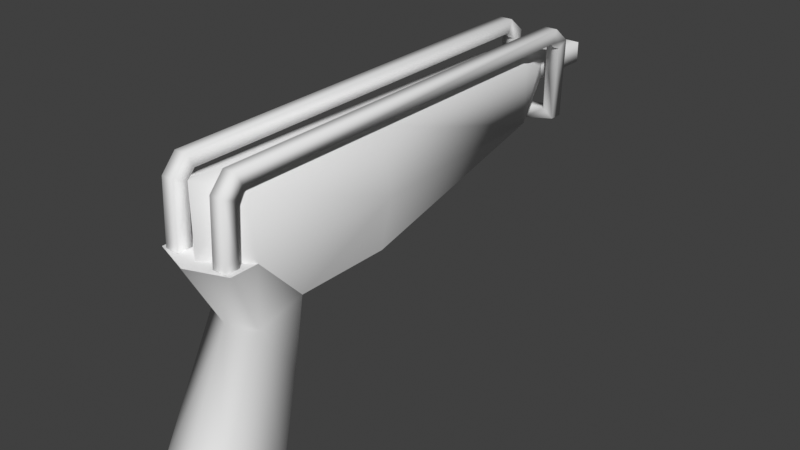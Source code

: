 # Source: wpn_toolklobb.blend  (saved by Blender 5.2.45; exported with 4.5.12 LTS)
import bpy
from mathutils import Matrix  # noqa: F401  (used for matrix-valued properties, if any)

bpy.ops.wm.read_factory_settings(use_empty=True)
scene = bpy.context.scene
scene.name = 'Scene'

# ---- world
world_world = bpy.data.worlds.new('World'); scene.world = world_world
world_world.use_nodes = True; world_world.node_tree.nodes.clear()
_N = world_world.node_tree.nodes; _L = world_world.node_tree.links
n0 = _N.new('ShaderNodeOutputWorld'); n0.name = 'World Output'; n0.location = (300, 300)
n1 = _N.new('ShaderNodeBackground'); n1.name = 'Background'; n1.location = (10, 300)
n1.inputs[0].default_value = (0.05088, 0.05088, 0.05088, 1.0)
_L.new(n1.outputs[0], n0.inputs[0])
n0.is_active_output = True
world_world.color = (0.05088, 0.05088, 0.05088)
world_world.sun_shadow_jitter_overblur = 0.0

# ---- meshes
me_cube_001 = bpy.data.meshes.new('Cube.001')
me_cube_001.from_pydata([(0.02, -0.03038, -0.03), (0.02, -0.03038, 0.05), (0.02, -0.1404, 0.05), (0.02396, -0.1504, 0.009894), (0.02, -0.1011, -0.03), (0.008, 0.1596, 0.0425), (0.008, 0.1596, 0.0275), (0.02444, -0.1796, -0.13), (0.02444, -0.128, -0.14), (0.02396, -0.1604, 0.01011), (0.02, -0.1361, -0.03753), (0.02, -0.1096, -0.08), (0.0, -0.1604, 0.05774), (0.0, -0.03038, -0.03), (0.0, -0.03038, 0.05774), (0.01396, -0.1504, 0.009894), (0.0, -0.09038, -0.03), (0.0, 0.1596, 0.0425), (0.0, 0.1596, 0.0275), (0.0, -0.1873, -0.13), (0.0, -0.1173, -0.14), (0.01396, -0.1604, 0.01011), (0.0, -0.09885, -0.08), (0.0, -0.1438, -0.03753), (0.02, 0.1221, 0.05), (0.0, 0.1221, 0.0075), (0.0, 0.1221, 0.05774), (0.02, 0.1221, 0.0075), (0.0, 0.2096, 0.0425), (0.008, 0.2096, 0.0425), (0.008, 0.2096, 0.0275), (0.0, 0.2096, 0.0275), (0.0, -0.1604, 0.01), (0.02768, -0.1404, 0.01), (0.0, -0.1704, 0.01), (0.02768, -0.1604, 0.01), (0.01396, -0.149, 0.04936), (0.02396, -0.149, 0.04936), (0.01396, -0.1583, 0.05303), (0.02396, -0.1583, 0.05303), (0.01396, -0.1438, 0.05561), (0.02396, -0.1438, 0.05561), (0.01396, -0.1481, 0.06467), (0.02396, -0.1481, 0.06467), (0.01396, 0.1489, 0.05966), (0.02396, 0.1489, 0.05966), (0.01396, 0.1521, 0.06913), (0.02396, 0.1521, 0.06913), (0.01396, 0.1562, 0.05417), (0.02396, 0.1562, 0.05417), (0.01396, 0.1653, 0.05845), (0.02396, 0.1653, 0.05845), (0.01501, 0.1549, 0.007828), (0.02301, 0.1549, 0.001829), (0.01491, 0.1649, 0.007696), (0.02291, 0.1649, 0.001696), (0.0, 0.1549, 0.00703), (0.0, 0.1549, -0.00257), (0.0, 0.1649, 0.006983), (0.0, 0.1649, -0.002617), (0.02768, -0.03038, 0.008944), (-0.02, -0.03038, -0.03), (-0.02, -0.03038, 0.05), (-0.02, -0.1404, 0.05), (-0.02396, -0.1504, 0.009894), (-0.02, -0.1011, -0.03), (-0.008, 0.1596, 0.0425), (-0.008, 0.1596, 0.0275), (-0.02444, -0.1796, -0.13), (-0.02444, -0.128, -0.14), (-0.02396, -0.1604, 0.01011), (-0.02, -0.1361, -0.03753), (-0.02, -0.1096, -0.08), (-0.01396, -0.1504, 0.009894), (-0.01396, -0.1604, 0.01011), (-0.02, 0.1221, 0.05), (-0.02, 0.1221, 0.0075), (-0.008, 0.2096, 0.0425), (-0.008, 0.2096, 0.0275), (-0.02768, -0.1404, 0.01), (-0.02768, -0.1604, 0.01), (-0.01396, -0.149, 0.04936), (-0.02396, -0.149, 0.04936), (-0.01396, -0.1583, 0.05303), (-0.02396, -0.1583, 0.05303), (-0.01396, -0.1438, 0.05561), (-0.02396, -0.1438, 0.05561), (-0.01396, -0.1481, 0.06467), (-0.02396, -0.1481, 0.06467), (-0.01396, 0.1489, 0.05966), (-0.02396, 0.1489, 0.05966), (-0.01396, 0.1521, 0.06913), (-0.02396, 0.1521, 0.06913), (-0.01396, 0.1562, 0.05417), (-0.02396, 0.1562, 0.05417), (-0.01396, 0.1653, 0.05845), (-0.02396, 0.1653, 0.05845), (-0.01501, 0.1549, 0.007828), (-0.02301, 0.1549, 0.001829), (-0.01491, 0.1649, 0.007696), (-0.02291, 0.1649, 0.001696), (-0.02768, -0.03038, 0.008944)], [], [(32, 33, 2, 12), (27, 6, 5, 24), (16, 13, 0, 4), (4, 0, 60, 33), (23, 10, 35, 34), (23, 19, 7, 10), (6, 30, 29, 5), (25, 18, 6, 27), (19, 20, 8, 7), (10, 7, 8, 11), (3, 37, 39, 9), (4, 11, 22, 16), (11, 8, 20, 22), (24, 5, 17, 26), (18, 31, 30, 6), (60, 1, 2, 33), (27, 0, 13, 25), (1, 60, 27, 24), (30, 31, 28, 29), (5, 29, 28, 17), (33, 32, 34, 35), (37, 41, 43, 39), (15, 36, 37, 3), (21, 38, 36, 15), (9, 39, 38, 21), (42, 46, 44, 40), (36, 40, 41, 37), (38, 42, 40, 36), (39, 43, 42, 38), (45, 49, 51, 47), (43, 47, 46, 42), (41, 45, 47, 43), (40, 44, 45, 41), (48, 52, 53, 49), (44, 48, 49, 45), (46, 50, 48, 44), (47, 51, 50, 46), (53, 57, 59, 55), (50, 54, 52, 48), (51, 55, 54, 50), (49, 53, 55, 51), (52, 56, 57, 53), (54, 58, 56, 52), (55, 59, 58, 54), (10, 11, 4), (14, 1, 24, 26), (12, 2, 1, 14), (60, 0, 27), (10, 4, 33, 35), (32, 12, 63, 79), (76, 75, 66, 67), (16, 65, 61, 13), (65, 79, 101, 61), (23, 34, 80, 71), (23, 71, 68, 19), (67, 66, 77, 78), (25, 76, 67, 18), (19, 68, 69, 20), (71, 72, 69, 68), (64, 70, 84, 82), (65, 16, 22, 72), (72, 22, 20, 69), (75, 26, 17, 66), (18, 67, 78, 31), (101, 79, 63, 62), (76, 25, 13, 61), (62, 75, 76, 101), (78, 77, 28, 31), (66, 17, 28, 77), (79, 80, 34, 32), (82, 84, 88, 86), (73, 64, 82, 81), (74, 73, 81, 83), (70, 74, 83, 84), (87, 85, 89, 91), (81, 82, 86, 85), (83, 81, 85, 87), (84, 83, 87, 88), (90, 92, 96, 94), (88, 87, 91, 92), (86, 88, 92, 90), (85, 86, 90, 89), (93, 94, 98, 97), (89, 90, 94, 93), (91, 89, 93, 95), (92, 91, 95, 96), (98, 100, 59, 57), (95, 93, 97, 99), (96, 95, 99, 100), (94, 96, 100, 98), (97, 98, 57, 56), (99, 97, 56, 58), (100, 99, 58, 59), (71, 65, 72), (14, 26, 75, 62), (12, 14, 62, 63), (101, 76, 61), (71, 80, 79, 65)])
me_cube_001.polygons.foreach_set('use_smooth', [True] * 98)
_k = set([(0, 4), (0, 27), (4, 16), (4, 33), (5, 6), (5, 17), (6, 18), (7, 8), (7, 19), (8, 20), (16, 65), (17, 66), (18, 67), (19, 68), (20, 69), (28, 29), (28, 77), (29, 30), (30, 31), (31, 78), (32, 33), (32, 79), (33, 35), (34, 35), (34, 80), (61, 65), (61, 76), (65, 79), (66, 67), (68, 69), (77, 78), (79, 80)])
me_cube_001.attributes.new('sharp_edge', 'BOOLEAN', 'EDGE').data.foreach_set('value', [ (min(e.vertices), max(e.vertices)) in _k for e in me_cube_001.edges])
_uv = me_cube_001.uv_layers.new(name='UVMap')
_uv.uv.foreach_set('vector', [0.5, 0.4837, 0.5697, 0.4837, 0.5504, 0.5845, 0.5, 0.604, 0.7898, 0.4774, 0.8843, 0.5278, 0.8843, 0.5656, 0.7898, 0.5845, 0.5, 0.2544, 0.5, 0.4056, 0.5504, 0.4056, 0.5504, 0.2274, 0.2274, 0.383, 0.4056, 0.383, 0.4056, 0.4811, 0.1285, 0.4837, 0.5, 0.364, 0.5504, 0.364, 0.5697, 0.4837, 0.5, 0.4837, 0.5, 0.364, 0.5, 0.131, 0.5616, 0.131, 0.5504, 0.364, 0.8843, 0.5278, 1.01, 0.5278, 1.01, 0.5656, 0.8843, 0.5656, 0.5, 0.7898, 0.5, 0.8843, 0.5202, 0.8843, 0.5504, 0.7898, 0.5, 0.01023, 0.5, 0.1866, 0.5616, 0.1596, 0.5616, 0.02977, 0.1393, 0.364, 0.02977, 0.131, 0.1596, 0.1058, 0.2061, 0.257, 0.1033, 0.4835, 0.1068, 0.5829, 0.08338, 0.5921, 0.07808, 0.484, 0.5504, 0.383, 0.5504, 0.257, 0.5, 0.257, 0.5, 0.383, 0.5504, 0.257, 0.5616, 0.1058, 0.5, 0.1058, 0.5, 0.257, 0.5504, 0.7898, 0.5202, 0.8843, 0.5, 0.8843, 0.5, 0.7898, 0.5, 0.8843, 0.5, 1.01, 0.5202, 1.01, 0.5202, 0.8843, 0.4056, 0.4811, 0.4056, 0.5845, 0.1285, 0.5845, 0.1285, 0.4837, 0.5504, 0.7898, 0.5504, 0.4056, 0.5, 0.4056, 0.5, 0.7898, 0.4056, 0.5845, 0.4056, 0.4811, 0.7898, 0.4774, 0.7898, 0.5845, 0.5202, 0.5278, 0.5, 0.5278, 0.5, 0.5656, 0.5202, 0.5656, 0.5202, 0.8843, 0.5202, 1.01, 0.5, 1.01, 0.5, 0.8843, 0.5697, 0.1285, 0.5, 0.07808, 0.5, 0.05289, 0.5697, 0.07808, 0.1068, 0.5829, 0.1198, 0.5987, 0.1091, 0.6215, 0.08338, 0.5921, 0.5352, 0.4835, 0.5352, 0.5829, 0.5604, 0.5829, 0.5604, 0.4835, 0.07808, 0.484, 0.08338, 0.5921, 0.1068, 0.5829, 0.1033, 0.4835, 0.5604, 0.484, 0.5604, 0.5921, 0.5352, 0.5921, 0.5352, 0.484, 0.1091, 0.6215, 0.8654, 0.6327, 0.8573, 0.6089, 0.1198, 0.5987, 0.5352, 0.5829, 0.5352, 0.5987, 0.5604, 0.5987, 0.5604, 0.5829, 0.08338, 0.5921, 0.1091, 0.6215, 0.1198, 0.5987, 0.1068, 0.5829, 0.5604, 0.5921, 0.5604, 0.6215, 0.5352, 0.6215, 0.5352, 0.5921, 0.8573, 0.6089, 0.8757, 0.595, 0.8985, 0.6058, 0.8654, 0.6327, 0.5604, 0.1091, 0.5604, 0.8654, 0.5352, 0.8654, 0.5352, 0.1091, 0.1198, 0.5987, 0.8573, 0.6089, 0.8654, 0.6327, 0.1091, 0.6215, 0.5352, 0.1198, 0.5352, 0.8573, 0.5604, 0.8573, 0.5604, 0.1198, 0.5352, 0.595, 0.5378, 0.4783, 0.558, 0.4632, 0.5604, 0.595, 0.5352, 0.8573, 0.5352, 0.8757, 0.5604, 0.8757, 0.5604, 0.8573, 0.8654, 0.6327, 0.8985, 0.6058, 0.8757, 0.595, 0.8573, 0.6089, 0.5604, 0.8654, 0.5604, 0.8985, 0.5352, 0.8985, 0.5352, 0.8654, 0.558, 0.8724, 0.5, 0.8724, 0.5, 0.8975, 0.5577, 0.8975, 0.8985, 0.6058, 0.8975, 0.4779, 0.8724, 0.4783, 0.8757, 0.595, 0.5604, 0.6058, 0.5577, 0.4628, 0.5376, 0.4779, 0.5352, 0.6058, 0.8757, 0.595, 0.8724, 0.4632, 0.8975, 0.4628, 0.8985, 0.6058, 0.5378, 0.4783, 0.5, 0.4763, 0.5, 0.4521, 0.558, 0.4632, 0.5376, 0.8975, 0.5, 0.8975, 0.5, 0.8724, 0.5378, 0.8724, 0.5577, 0.4628, 0.5, 0.452, 0.5, 0.4761, 0.5376, 0.4779, 0.1393, 0.364, 0.2061, 0.257, 0.2274, 0.383, 0.5, 0.4056, 0.5504, 0.4056, 0.5504, 0.7898, 0.5, 0.7898, 0.5, 0.07808, 0.5504, 0.1285, 0.5504, 0.4056, 0.5, 0.4056, 0.4056, 0.4811, 0.4056, 0.383, 0.7898, 0.4774, 0.1393, 0.364, 0.2274, 0.383, 0.1285, 0.4837, 0.07808, 0.4837, 0.5, 0.4837, 0.5, 0.604, 0.4496, 0.5845, 0.4303, 0.4837, 0.7898, 0.4774, 0.7898, 0.5845, 0.8843, 0.5656, 0.8843, 0.5278, 0.5, 0.2544, 0.4496, 0.2274, 0.4496, 0.4056, 0.5, 0.4056, 0.2274, 0.383, 0.1285, 0.4837, 0.4056, 0.4811, 0.4056, 0.383, 0.5, 0.364, 0.5, 0.4837, 0.4303, 0.4837, 0.4496, 0.364, 0.5, 0.364, 0.4496, 0.364, 0.4384, 0.131, 0.5, 0.131, 0.8843, 0.5278, 0.8843, 0.5656, 1.01, 0.5656, 1.01, 0.5278, 0.5, 0.7898, 0.4496, 0.7898, 0.4798, 0.8843, 0.5, 0.8843, 0.5, 0.01023, 0.4384, 0.02977, 0.4384, 0.1596, 0.5, 0.1866, 0.1393, 0.364, 0.2061, 0.257, 0.1596, 0.1058, 0.02977, 0.131, 0.1033, 0.4835, 0.07808, 0.484, 0.08338, 0.5921, 0.1068, 0.5829, 0.4496, 0.383, 0.5, 0.383, 0.5, 0.257, 0.4496, 0.257, 0.4496, 0.257, 0.5, 0.257, 0.5, 0.1058, 0.4384, 0.1058, 0.4496, 0.7898, 0.5, 0.7898, 0.5, 0.8843, 0.4798, 0.8843, 0.5, 0.8843, 0.4798, 0.8843, 0.4798, 1.01, 0.5, 1.01, 0.4056, 0.4811, 0.1285, 0.4837, 0.1285, 0.5845, 0.4056, 0.5845, 0.4496, 0.7898, 0.5, 0.7898, 0.5, 0.4056, 0.4496, 0.4056, 0.4056, 0.5845, 0.7898, 0.5845, 0.7898, 0.4774, 0.4056, 0.4811, 0.4798, 0.5278, 0.4798, 0.5656, 0.5, 0.5656, 0.5, 0.5278, 0.4798, 0.8843, 0.5, 0.8843, 0.5, 1.01, 0.4798, 1.01, 0.4303, 0.1285, 0.4303, 0.07808, 0.5, 0.05289, 0.5, 0.07808, 0.1068, 0.5829, 0.08338, 0.5921, 0.1091, 0.6215, 0.1198, 0.5987, 0.4648, 0.4835, 0.4396, 0.4835, 0.4396, 0.5829, 0.4648, 0.5829, 0.07808, 0.484, 0.1033, 0.4835, 0.1068, 0.5829, 0.08338, 0.5921, 0.4396, 0.484, 0.4648, 0.484, 0.4648, 0.5921, 0.4396, 0.5921, 0.1091, 0.6215, 0.1198, 0.5987, 0.8573, 0.6089, 0.8654, 0.6327, 0.4648, 0.5829, 0.4396, 0.5829, 0.4396, 0.5987, 0.4648, 0.5987, 0.08338, 0.5921, 0.1068, 0.5829, 0.1198, 0.5987, 0.1091, 0.6215, 0.4396, 0.5921, 0.4648, 0.5921, 0.4648, 0.6215, 0.4396, 0.6215, 0.8573, 0.6089, 0.8654, 0.6327, 0.8985, 0.6058, 0.8757, 0.595, 0.4396, 0.1091, 0.4648, 0.1091, 0.4648, 0.8654, 0.4396, 0.8654, 0.1198, 0.5987, 0.1091, 0.6215, 0.8654, 0.6327, 0.8573, 0.6089, 0.4648, 0.1198, 0.4396, 0.1198, 0.4396, 0.8573, 0.4648, 0.8573, 0.4648, 0.595, 0.4396, 0.595, 0.442, 0.4632, 0.4622, 0.4783, 0.4648, 0.8573, 0.4396, 0.8573, 0.4396, 0.8757, 0.4648, 0.8757, 0.8654, 0.6327, 0.8573, 0.6089, 0.8757, 0.595, 0.8985, 0.6058, 0.4396, 0.8654, 0.4648, 0.8654, 0.4648, 0.8985, 0.4396, 0.8985, 0.442, 0.8724, 0.4423, 0.8975, 0.5, 0.8975, 0.5, 0.8724, 0.8985, 0.6058, 0.8757, 0.595, 0.8724, 0.4783, 0.8975, 0.4779, 0.4396, 0.6058, 0.4648, 0.6058, 0.4624, 0.4779, 0.4423, 0.4628, 0.8757, 0.595, 0.8985, 0.6058, 0.8975, 0.4628, 0.8724, 0.4632, 0.4622, 0.4783, 0.442, 0.4632, 0.5, 0.4521, 0.5, 0.4763, 0.4624, 0.8975, 0.4622, 0.8724, 0.5, 0.8724, 0.5, 0.8975, 0.4423, 0.4628, 0.4624, 0.4779, 0.5, 0.4761, 0.5, 0.452, 0.1393, 0.364, 0.2274, 0.383, 0.2061, 0.257, 0.5, 0.4056, 0.5, 0.7898, 0.4496, 0.7898, 0.4496, 0.4056, 0.5, 0.07808, 0.5, 0.4056, 0.4496, 0.4056, 0.4496, 0.1285, 0.4056, 0.4811, 0.7898, 0.4774, 0.4056, 0.383, 0.1393, 0.364, 0.07808, 0.4837, 0.1285, 0.4837, 0.2274, 0.383])
me_cube_001.update()

# ---- objects
ob_cube = bpy.data.objects.new('Cube', me_cube_001)

# ---- transforms, parenting, visibility, modifiers, constraints
ob_cube.location = (0.0, 0.0, 0.0)

# ---- collection membership
scene.collection.objects.link(ob_cube)

# ---- scene / render settings (as saved in the file)
scene.frame_start = 1; scene.frame_end = 250; scene.frame_set(148)
scene.render.engine = 'BLENDER_EEVEE_NEXT'
scene.render.bake_bias = 0.0
scene.render.bake_samples = 0
scene.eevee.fast_gi_thickness_far = 0.0
scene.view_settings.view_transform = 'Standard'
bpy.context.view_layer.update()

# ---- added for rendering (the .blend has no active camera and no usable light): camera, sun
cam_auto = bpy.data.cameras.new('AutoCamera')
cam_auto.lens = 50.0
cam_auto.sensor_width = 36.0
cam_auto.clip_end = 1000.0
ob_auto_camera = bpy.data.objects.new('AutoCamera', cam_auto)
scene.collection.objects.link(ob_auto_camera)
ob_auto_camera.location = (0.418253, -0.490751, 0.299169)
ob_auto_camera.rotation_euler = (1.09748, -7.21219e-08, 0.694738)
scene.camera = ob_auto_camera
light_auto_sun = bpy.data.lights.new('AutoSun', 'SUN')
light_auto_sun.energy = 3.0
light_auto_sun.angle = 0.0523599
ob_auto_sun = bpy.data.objects.new('AutoSun', light_auto_sun)
scene.collection.objects.link(ob_auto_sun)
ob_auto_sun.rotation_euler = (0.872665, 0.174533, 0.523599)
bpy.context.view_layer.update()
